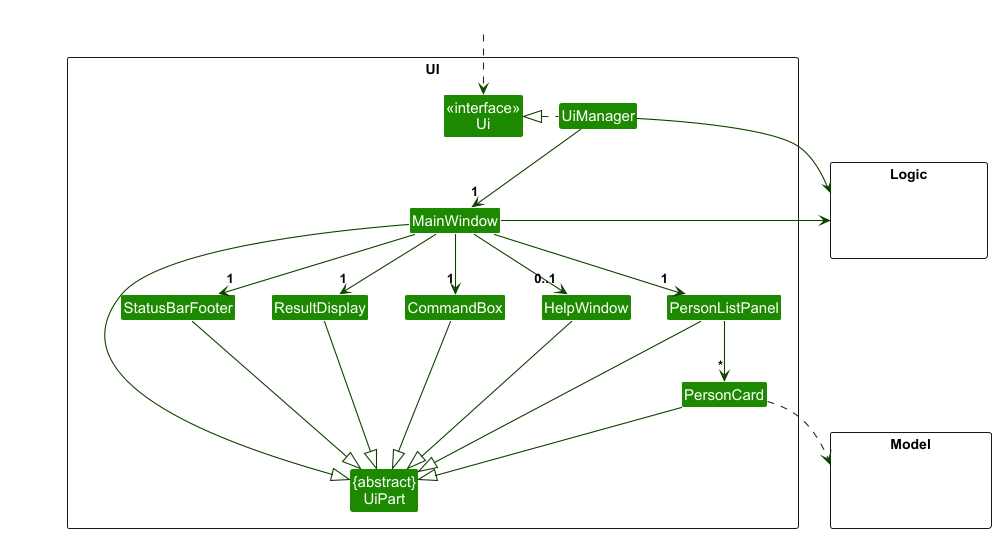

The diagram above was rendered by PlantUML. Its source (embedded in the PNG):
@startuml
!include style.puml
skinparam arrowThickness 1.1
skinparam arrowColor UI_COLOR_T4
skinparam classBackgroundColor UI_COLOR

package UI <<Rectangle>>{
Class "<<interface>>\nUi" as Ui
Class "{abstract}\nUiPart" as UiPart
Class UiManager
Class MainWindow
Class HelpWindow
Class ResultDisplay
Class PersonListPanel
Class PersonCard
Class StatusBarFooter
Class CommandBox
}

package Model <<Rectangle>> {
Class HiddenModel #FFFFFF
}

package Logic <<Rectangle>> {
Class HiddenLogic #FFFFFF
}

Class HiddenOutside #FFFFFF
HiddenOutside ..> Ui

UiManager .left.|> Ui
UiManager -down-> "1" MainWindow
MainWindow -down->  "1" CommandBox
MainWindow -down-> "1" ResultDisplay
MainWindow -down-> "1" PersonListPanel
MainWindow -down-> "1" StatusBarFooter
MainWindow --> "0..1" HelpWindow

PersonListPanel -down-> "*" PersonCard

MainWindow -left-|> UiPart

ResultDisplay --|> UiPart
CommandBox --|> UiPart
PersonListPanel --|> UiPart
PersonCard --|> UiPart
StatusBarFooter --|> UiPart
HelpWindow --|> UiPart

PersonCard ..> Model
UiManager -right-> Logic
MainWindow -left-> Logic

PersonListPanel -[hidden]left- HelpWindow
HelpWindow -[hidden]left- CommandBox
CommandBox -[hidden]left- ResultDisplay
ResultDisplay -[hidden]left- StatusBarFooter

MainWindow -[hidden]-|> UiPart
@enduml